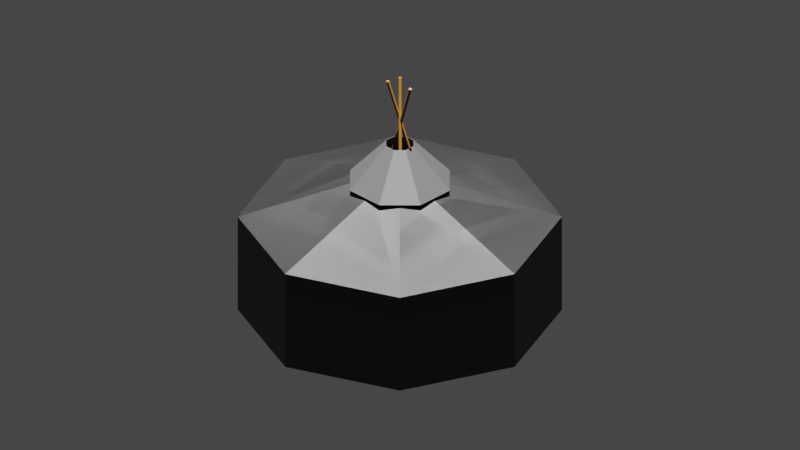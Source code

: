 # Source: jurte_2.blend  (saved by Blender 3.5.10; exported with 4.5.12 LTS)
import bpy
from mathutils import Matrix  # noqa: F401  (used for matrix-valued properties, if any)

bpy.ops.wm.read_factory_settings(use_empty=True)
scene = bpy.context.scene
scene.name = 'Scene'

# ---- collections
col_collection = bpy.data.collections.new('Collection'); scene.collection.children.link(col_collection)
col_cameras = bpy.data.collections.new('Cameras'); scene.collection.children.link(col_cameras)
col_lights = bpy.data.collections.new('Lights'); scene.collection.children.link(col_lights)

# ---- materials (node trees are filled in below, after node groups)
mat_material_014 = bpy.data.materials.new('Material.014')
mat_material_014.use_transparent_shadow = False
mat_material_012 = bpy.data.materials.new('Material.012')
mat_material_012.use_transparent_shadow = False
mat_material_011 = bpy.data.materials.new('Material.011')
mat_material_011.use_transparent_shadow = False
mat_material_013 = bpy.data.materials.new('Material.013')
mat_material_013.use_transparent_shadow = False

# ---- material node trees
mat_material_014.use_nodes = True; mat_material_014.node_tree.nodes.clear()
_N = mat_material_014.node_tree.nodes; _L = mat_material_014.node_tree.links
n0 = _N.new('ShaderNodeBsdfPrincipled'); n0.name = 'Principled BSDF'; n0.location = (10, 300)
n0.distribution = 'GGX'
n0.subsurface_method = 'RANDOM_WALK_SKIN'
n0.inputs[3].default_value = 1.45
n0.inputs[27].default_value = (0.0, 0.0, 0.0, 1.0)
n0.inputs[28].default_value = 1.0
n1 = _N.new('ShaderNodeOutputMaterial'); n1.name = 'Material Output'; n1.location = (300, 300)
n2 = _N.new('ShaderNodeHueSaturation'); n2.name = 'Hue Saturation Value'; n2.location = (-299, 141)
n2.inputs[4].default_value = (0.1372, 0.05167, 0.003447, 1.0)
_L.new(n0.outputs[0], n1.inputs[0])
_L.new(n2.outputs[0], n0.inputs[0])
n1.is_active_output = True
mat_material_012.use_nodes = True; mat_material_012.node_tree.nodes.clear()
_N = mat_material_012.node_tree.nodes; _L = mat_material_012.node_tree.links
n0 = _N.new('ShaderNodeBsdfPrincipled'); n0.name = 'Principled BSDF'; n0.location = (10, 300)
n0.distribution = 'GGX'
n0.subsurface_method = 'RANDOM_WALK_SKIN'
n0.inputs[3].default_value = 1.45
n0.inputs[27].default_value = (0.0, 0.0, 0.0, 1.0)
n0.inputs[28].default_value = 1.0
n1 = _N.new('ShaderNodeOutputMaterial'); n1.name = 'Material Output'; n1.location = (300, 300)
n2 = _N.new('ShaderNodeHueSaturation'); n2.name = 'Hue Saturation Value'; n2.location = (-205, 143)
n2.inputs[4].default_value = (0.02513, 0.02513, 0.02513, 1.0)
_L.new(n0.outputs[0], n1.inputs[0])
_L.new(n2.outputs[0], n0.inputs[0])
n1.is_active_output = True
mat_material_011.use_nodes = True; mat_material_011.node_tree.nodes.clear()
_N = mat_material_011.node_tree.nodes; _L = mat_material_011.node_tree.links
n0 = _N.new('ShaderNodeBsdfPrincipled'); n0.name = 'Principled BSDF'; n0.location = (10, 300)
n0.distribution = 'GGX'
n0.subsurface_method = 'RANDOM_WALK_SKIN'
n0.inputs[3].default_value = 1.45
n0.inputs[27].default_value = (0.0, 0.0, 0.0, 1.0)
n0.inputs[28].default_value = 1.0
n1 = _N.new('ShaderNodeOutputMaterial'); n1.name = 'Material Output'; n1.location = (300, 300)
n2 = _N.new('ShaderNodeHueSaturation'); n2.name = 'Hue Saturation Value'; n2.location = (-258, 194)
n2.inputs[4].default_value = (0.006796, 0.006796, 0.006796, 1.0)
_L.new(n0.outputs[0], n1.inputs[0])
_L.new(n2.outputs[0], n0.inputs[0])
n1.is_active_output = True
mat_material_013.use_nodes = True; mat_material_013.node_tree.nodes.clear()
_N = mat_material_013.node_tree.nodes; _L = mat_material_013.node_tree.links
n0 = _N.new('ShaderNodeBsdfPrincipled'); n0.name = 'Principled BSDF'; n0.location = (10, 300)
n0.distribution = 'GGX'
n0.subsurface_method = 'RANDOM_WALK_SKIN'
n0.inputs[3].default_value = 1.45
n0.inputs[27].default_value = (0.0, 0.0, 0.0, 1.0)
n0.inputs[28].default_value = 1.0
n1 = _N.new('ShaderNodeOutputMaterial'); n1.name = 'Material Output'; n1.location = (300, 300)
n2 = _N.new('ShaderNodeHueSaturation'); n2.name = 'Hue Saturation Value'; n2.location = (-263, 155)
n2.inputs[4].default_value = (0.01844, 0.01844, 0.01844, 1.0)
_L.new(n0.outputs[0], n1.inputs[0])
_L.new(n2.outputs[0], n0.inputs[0])
n1.is_active_output = True

# ---- world
world_world = bpy.data.worlds.new('World'); scene.world = world_world
world_world.use_nodes = True; world_world.node_tree.nodes.clear()
_N = world_world.node_tree.nodes; _L = world_world.node_tree.links
n0 = _N.new('ShaderNodeOutputWorld'); n0.name = 'World Output'; n0.location = (300, 300)
n1 = _N.new('ShaderNodeBackground'); n1.name = 'Background'; n1.location = (10, 300)
n1.inputs[0].default_value = (0.05088, 0.05088, 0.05088, 1.0)
_L.new(n1.outputs[0], n0.inputs[0])
n0.is_active_output = True
world_world.color = (0.05088, 0.05088, 0.05088)
world_world.use_sun_shadow = False
world_world.sun_shadow_jitter_overblur = 0.0

# ---- cameras
cam_camera_east_001 = bpy.data.cameras.new('Camera east.001')
cam_camera_east_001.type = 'ORTHO'
cam_camera_east_001.ortho_scale = 15.0
cam_camera_north_001 = bpy.data.cameras.new('Camera north.001')
cam_camera_north_001.type = 'ORTHO'
cam_camera_north_001.ortho_scale = 15.0
cam_camera_west_001 = bpy.data.cameras.new('Camera west.001')
cam_camera_west_001.type = 'ORTHO'
cam_camera_west_001.ortho_scale = 15.0
cam_camera_south_001 = bpy.data.cameras.new('Camera south.001')
cam_camera_south_001.type = 'ORTHO'
cam_camera_south_001.ortho_scale = 15.0

# ---- lights
light_sun_east_001 = bpy.data.lights.new('Sun east.001', 'SUN')
light_sun_east_001.transmission_factor = 0.0
light_sun_north_001 = bpy.data.lights.new('Sun north.001', 'SUN')
light_sun_north_001.transmission_factor = 0.0
light_sun_west_001 = bpy.data.lights.new('Sun west.001', 'SUN')
light_sun_west_001.transmission_factor = 0.0
light_sun_south_001 = bpy.data.lights.new('Sun south.001', 'SUN')
light_sun_south_001.transmission_factor = 0.0

# ---- meshes
me_cylinder_010 = bpy.data.meshes.new('Cylinder.010')
me_cylinder_010.from_pydata([(0.0, 1.0, -0.5), (0.0, 1.0, 0.5), (0.04907, 0.9988, -0.5), (0.04907, 0.9988, 0.5), (0.09802, 0.9952, -0.5), (0.09802, 0.9952, 0.5), (0.1467, 0.9892, -0.5), (0.1467, 0.9892, 0.5), (0.1951, 0.9808, -0.5), (0.1951, 0.9808, 0.5), (0.243, 0.97, -0.5), (0.243, 0.97, 0.5), (0.2903, 0.9569, -0.5), (0.2903, 0.9569, 0.5), (0.3369, 0.9415, -0.5), (0.3369, 0.9415, 0.5), (0.3827, 0.9239, -0.5), (0.3827, 0.9239, 0.5), (0.4276, 0.904, -0.5), (0.4276, 0.904, 0.5), (0.4714, 0.8819, -0.5), (0.4714, 0.8819, 0.5), (0.5141, 0.8577, -0.5), (0.5141, 0.8577, 0.5), (0.5556, 0.8315, -0.5), (0.5556, 0.8315, 0.5), (0.5957, 0.8032, -0.5), (0.5957, 0.8032, 0.5), (0.6344, 0.773, -0.5), (0.6344, 0.773, 0.5), (0.6716, 0.741, -0.5), (0.6716, 0.741, 0.5), (0.7071, 0.7071, -0.5), (0.7071, 0.7071, 0.5), (0.741, 0.6716, -0.5), (0.741, 0.6716, 0.5), (0.773, 0.6344, -0.5), (0.773, 0.6344, 0.5), (0.8032, 0.5957, -0.5), (0.8032, 0.5957, 0.5), (0.8315, 0.5556, -0.5), (0.8315, 0.5556, 0.5), (0.8577, 0.5141, -0.5), (0.8577, 0.5141, 0.5), (0.8819, 0.4714, -0.5), (0.8819, 0.4714, 0.5), (0.904, 0.4276, -0.5), (0.904, 0.4276, 0.5), (0.9239, 0.3827, -0.5), (0.9239, 0.3827, 0.5), (0.9415, 0.3369, -0.5), (0.9415, 0.3369, 0.5), (0.9569, 0.2903, -0.5), (0.9569, 0.2903, 0.5), (0.97, 0.243, -0.5), (0.97, 0.243, 0.5), (0.9808, 0.1951, -0.5), (0.9808, 0.1951, 0.5), (0.9892, 0.1467, -0.5), (0.9892, 0.1467, 0.5), (0.9952, 0.09802, -0.5), (0.9952, 0.09802, 0.5), (0.9988, 0.04907, -0.5), (0.9988, 0.04907, 0.5), (1.0, 0.0, -0.5), (1.0, 0.0, 0.5), (0.9988, -0.04907, -0.5), (0.9988, -0.04907, 0.5), (0.9952, -0.09802, -0.5), (0.9952, -0.09802, 0.5), (0.9892, -0.1467, -0.5), (0.9892, -0.1467, 0.5), (0.9808, -0.1951, -0.5), (0.9808, -0.1951, 0.5), (0.97, -0.243, -0.5), (0.97, -0.243, 0.5), (0.9569, -0.2903, -0.5), (0.9569, -0.2903, 0.5), (0.9415, -0.3369, -0.5), (0.9415, -0.3369, 0.5), (0.9239, -0.3827, -0.5), (0.9239, -0.3827, 0.5), (0.904, -0.4276, -0.5), (0.904, -0.4276, 0.5), (0.8819, -0.4714, -0.5), (0.8819, -0.4714, 0.5), (0.8577, -0.5141, -0.5), (0.8577, -0.5141, 0.5), (0.8315, -0.5556, -0.5), (0.8315, -0.5556, 0.5), (0.8032, -0.5957, -0.5), (0.8032, -0.5957, 0.5), (0.773, -0.6344, -0.5), (0.773, -0.6344, 0.5), (0.741, -0.6716, -0.5), (0.741, -0.6716, 0.5), (0.7071, -0.7071, -0.5), (0.7071, -0.7071, 0.5), (0.6716, -0.741, -0.5), (0.6716, -0.741, 0.5), (0.6344, -0.773, -0.5), (0.6344, -0.773, 0.5), (0.5957, -0.8032, -0.5), (0.5957, -0.8032, 0.5), (0.5556, -0.8315, -0.5), (0.5556, -0.8315, 0.5), (0.5141, -0.8577, -0.5), (0.5141, -0.8577, 0.5), (0.4714, -0.8819, -0.5), (0.4714, -0.8819, 0.5), (0.4276, -0.904, -0.5), (0.4276, -0.904, 0.5), (0.3827, -0.9239, -0.5), (0.3827, -0.9239, 0.5), (0.3369, -0.9415, -0.5), (0.3369, -0.9415, 0.5), (0.2903, -0.9569, -0.5), (0.2903, -0.9569, 0.5), (0.243, -0.97, -0.5), (0.243, -0.97, 0.5), (0.1951, -0.9808, -0.5), (0.1951, -0.9808, 0.5), (0.1467, -0.9892, -0.5), (0.1467, -0.9892, 0.5), (0.09802, -0.9952, -0.5), (0.09802, -0.9952, 0.5), (0.04907, -0.9988, -0.5), (0.04907, -0.9988, 0.5), (0.0, -1.0, -0.5), (0.0, -1.0, 0.5), (-0.04907, -0.9988, -0.5), (-0.04907, -0.9988, 0.5), (-0.09802, -0.9952, -0.5), (-0.09802, -0.9952, 0.5), (-0.1467, -0.9892, -0.5), (-0.1467, -0.9892, 0.5), (-0.1951, -0.9808, -0.5), (-0.1951, -0.9808, 0.5), (-0.243, -0.97, -0.5), (-0.243, -0.97, 0.5), (-0.2903, -0.9569, -0.5), (-0.2903, -0.9569, 0.5), (-0.3369, -0.9415, -0.5), (-0.3369, -0.9415, 0.5), (-0.3827, -0.9239, -0.5), (-0.3827, -0.9239, 0.5), (-0.4276, -0.904, -0.5), (-0.4276, -0.904, 0.5), (-0.4714, -0.8819, -0.5), (-0.4714, -0.8819, 0.5), (-0.5141, -0.8577, -0.5), (-0.5141, -0.8577, 0.5), (-0.5556, -0.8315, -0.5), (-0.5556, -0.8315, 0.5), (-0.5957, -0.8032, -0.5), (-0.5957, -0.8032, 0.5), (-0.6344, -0.773, -0.5), (-0.6344, -0.773, 0.5), (-0.6716, -0.741, -0.5), (-0.6716, -0.741, 0.5), (-0.7071, -0.7071, -0.5), (-0.7071, -0.7071, 0.5), (-0.741, -0.6716, -0.5), (-0.741, -0.6716, 0.5), (-0.773, -0.6344, -0.5), (-0.773, -0.6344, 0.5), (-0.8032, -0.5957, -0.5), (-0.8032, -0.5957, 0.5), (-0.8315, -0.5556, -0.5), (-0.8315, -0.5556, 0.5), (-0.8577, -0.5141, -0.5), (-0.8577, -0.5141, 0.5), (-0.8819, -0.4714, -0.5), (-0.8819, -0.4714, 0.5), (-0.904, -0.4276, -0.5), (-0.904, -0.4276, 0.5), (-0.9239, -0.3827, -0.5), (-0.9239, -0.3827, 0.5), (-0.9415, -0.3369, -0.5), (-0.9415, -0.3369, 0.5), (-0.9569, -0.2903, -0.5), (-0.9569, -0.2903, 0.5), (-0.97, -0.243, -0.5), (-0.97, -0.243, 0.5), (-0.9808, -0.1951, -0.5), (-0.9808, -0.1951, 0.5), (-0.9892, -0.1467, -0.5), (-0.9892, -0.1467, 0.5), (-0.9952, -0.09802, -0.5), (-0.9952, -0.09802, 0.5), (-0.9988, -0.04907, -0.5), (-0.9988, -0.04907, 0.5), (-1.0, 0.0, -0.5), (-1.0, 0.0, 0.5), (-0.9988, 0.04907, -0.5), (-0.9988, 0.04907, 0.5), (-0.9952, 0.09802, -0.5), (-0.9952, 0.09802, 0.5), (-0.9892, 0.1467, -0.5), (-0.9892, 0.1467, 0.5), (-0.9808, 0.1951, -0.5), (-0.9808, 0.1951, 0.5), (-0.97, 0.243, -0.5), (-0.97, 0.243, 0.5), (-0.9569, 0.2903, -0.5), (-0.9569, 0.2903, 0.5), (-0.9415, 0.3369, -0.5), (-0.9415, 0.3369, 0.5), (-0.9239, 0.3827, -0.5), (-0.9239, 0.3827, 0.5), (-0.904, 0.4276, -0.5), (-0.904, 0.4276, 0.5), (-0.8819, 0.4714, -0.5), (-0.8819, 0.4714, 0.5), (-0.8577, 0.5141, -0.5), (-0.8577, 0.5141, 0.5), (-0.8315, 0.5556, -0.5), (-0.8315, 0.5556, 0.5), (-0.8032, 0.5957, -0.5), (-0.8032, 0.5957, 0.5), (-0.773, 0.6344, -0.5), (-0.773, 0.6344, 0.5), (-0.741, 0.6716, -0.5), (-0.741, 0.6716, 0.5), (-0.7071, 0.7071, -0.5), (-0.7071, 0.7071, 0.5), (-0.6716, 0.741, -0.5), (-0.6716, 0.741, 0.5), (-0.6344, 0.773, -0.5), (-0.6344, 0.773, 0.5), (-0.5957, 0.8032, -0.5), (-0.5957, 0.8032, 0.5), (-0.5556, 0.8315, -0.5), (-0.5556, 0.8315, 0.5), (-0.5141, 0.8577, -0.5), (-0.5141, 0.8577, 0.5), (-0.4714, 0.8819, -0.5), (-0.4714, 0.8819, 0.5), (-0.4276, 0.904, -0.5), (-0.4276, 0.904, 0.5), (-0.3827, 0.9239, -0.5), (-0.3827, 0.9239, 0.5), (-0.3369, 0.9415, -0.5), (-0.3369, 0.9415, 0.5), (-0.2903, 0.9569, -0.5), (-0.2903, 0.9569, 0.5), (-0.243, 0.97, -0.5), (-0.243, 0.97, 0.5), (-0.1951, 0.9808, -0.5), (-0.1951, 0.9808, 0.5), (-0.1467, 0.9892, -0.5), (-0.1467, 0.9892, 0.5), (-0.09802, 0.9952, -0.5), (-0.09802, 0.9952, 0.5), (-0.04907, 0.9988, -0.5), (-0.04907, 0.9988, 0.5)], [], [(0, 1, 3, 2), (2, 3, 5, 4), (4, 5, 7, 6), (6, 7, 9, 8), (8, 9, 11, 10), (10, 11, 13, 12), (12, 13, 15, 14), (14, 15, 17, 16), (16, 17, 19, 18), (18, 19, 21, 20), (20, 21, 23, 22), (22, 23, 25, 24), (24, 25, 27, 26), (26, 27, 29, 28), (28, 29, 31, 30), (30, 31, 33, 32), (32, 33, 35, 34), (34, 35, 37, 36), (36, 37, 39, 38), (38, 39, 41, 40), (40, 41, 43, 42), (42, 43, 45, 44), (44, 45, 47, 46), (46, 47, 49, 48), (48, 49, 51, 50), (50, 51, 53, 52), (52, 53, 55, 54), (54, 55, 57, 56), (56, 57, 59, 58), (58, 59, 61, 60), (60, 61, 63, 62), (62, 63, 65, 64), (64, 65, 67, 66), (66, 67, 69, 68), (68, 69, 71, 70), (70, 71, 73, 72), (72, 73, 75, 74), (74, 75, 77, 76), (76, 77, 79, 78), (78, 79, 81, 80), (80, 81, 83, 82), (82, 83, 85, 84), (84, 85, 87, 86), (86, 87, 89, 88), (88, 89, 91, 90), (90, 91, 93, 92), (92, 93, 95, 94), (94, 95, 97, 96), (96, 97, 99, 98), (98, 99, 101, 100), (100, 101, 103, 102), (102, 103, 105, 104), (104, 105, 107, 106), (106, 107, 109, 108), (108, 109, 111, 110), (110, 111, 113, 112), (112, 113, 115, 114), (114, 115, 117, 116), (116, 117, 119, 118), (118, 119, 121, 120), (120, 121, 123, 122), (122, 123, 125, 124), (124, 125, 127, 126), (126, 127, 129, 128), (128, 129, 131, 130), (130, 131, 133, 132), (132, 133, 135, 134), (134, 135, 137, 136), (136, 137, 139, 138), (138, 139, 141, 140), (140, 141, 143, 142), (142, 143, 145, 144), (144, 145, 147, 146), (146, 147, 149, 148), (148, 149, 151, 150), (150, 151, 153, 152), (152, 153, 155, 154), (154, 155, 157, 156), (156, 157, 159, 158), (158, 159, 161, 160), (160, 161, 163, 162), (162, 163, 165, 164), (164, 165, 167, 166), (166, 167, 169, 168), (168, 169, 171, 170), (170, 171, 173, 172), (172, 173, 175, 174), (174, 175, 177, 176), (176, 177, 179, 178), (178, 179, 181, 180), (180, 181, 183, 182), (182, 183, 185, 184), (184, 185, 187, 186), (186, 187, 189, 188), (188, 189, 191, 190), (190, 191, 193, 192), (192, 193, 195, 194), (194, 195, 197, 196), (196, 197, 199, 198), (198, 199, 201, 200), (200, 201, 203, 202), (202, 203, 205, 204), (204, 205, 207, 206), (206, 207, 209, 208), (208, 209, 211, 210), (210, 211, 213, 212), (212, 213, 215, 214), (214, 215, 217, 216), (216, 217, 219, 218), (218, 219, 221, 220), (220, 221, 223, 222), (222, 223, 225, 224), (224, 225, 227, 226), (226, 227, 229, 228), (228, 229, 231, 230), (230, 231, 233, 232), (232, 233, 235, 234), (234, 235, 237, 236), (236, 237, 239, 238), (238, 239, 241, 240), (240, 241, 243, 242), (242, 243, 245, 244), (244, 245, 247, 246), (246, 247, 249, 248), (248, 249, 251, 250), (250, 251, 253, 252), (3, 1, 255, 253, 251, 249, 247, 245, 243, 241, 239, 237, 235, 233, 231, 229, 227, 225, 223, 221, 219, 217, 215, 213, 211, 209, 207, 205, 203, 201, 199, 197, 195, 193, 191, 189, 187, 185, 183, 181, 179, 177, 175, 173, 171, 169, 167, 165, 163, 161, 159, 157, 155, 153, 151, 149, 147, 145, 143, 141, 139, 137, 135, 133, 131, 129, 127, 125, 123, 121, 119, 117, 115, 113, 111, 109, 107, 105, 103, 101, 99, 97, 95, 93, 91, 89, 87, 85, 83, 81, 79, 77, 75, 73, 71, 69, 67, 65, 63, 61, 59, 57, 55, 53, 51, 49, 47, 45, 43, 41, 39, 37, 35, 33, 31, 29, 27, 25, 23, 21, 19, 17, 15, 13, 11, 9, 7, 5), (252, 253, 255, 254), (254, 255, 1, 0), (0, 2, 4, 6, 8, 10, 12, 14, 16, 18, 20, 22, 24, 26, 28, 30, 32, 34, 36, 38, 40, 42, 44, 46, 48, 50, 52, 54, 56, 58, 60, 62, 64, 66, 68, 70, 72, 74, 76, 78, 80, 82, 84, 86, 88, 90, 92, 94, 96, 98, 100, 102, 104, 106, 108, 110, 112, 114, 116, 118, 120, 122, 124, 126, 128, 130, 132, 134, 136, 138, 140, 142, 144, 146, 148, 150, 152, 154, 156, 158, 160, 162, 164, 166, 168, 170, 172, 174, 176, 178, 180, 182, 184, 186, 188, 190, 192, 194, 196, 198, 200, 202, 204, 206, 208, 210, 212, 214, 216, 218, 220, 222, 224, 226, 228, 230, 232, 234, 236, 238, 240, 242, 244, 246, 248, 250, 252, 254)])
_uv = me_cylinder_010.uv_layers.new(name='UVMap')
_uv.uv.foreach_set('vector', [1.0, 0.5, 1.0, 1.0, 0.9922, 1.0, 0.9922, 0.5, 0.9922, 0.5, 0.9922, 1.0, 0.9844, 1.0, 0.9844, 0.5, 0.9844, 0.5, 0.9844, 1.0, 0.9766, 1.0, 0.9766, 0.5, 0.9766, 0.5, 0.9766, 1.0, 0.9688, 1.0, 0.9688, 0.5, 0.9688, 0.5, 0.9688, 1.0, 0.9609, 1.0, 0.9609, 0.5, 0.9609, 0.5, 0.9609, 1.0, 0.9531, 1.0, 0.9531, 0.5, 0.9531, 0.5, 0.9531, 1.0, 0.9453, 1.0, 0.9453, 0.5, 0.9453, 0.5, 0.9453, 1.0, 0.9375, 1.0, 0.9375, 0.5, 0.9375, 0.5, 0.9375, 1.0, 0.9297, 1.0, 0.9297, 0.5, 0.9297, 0.5, 0.9297, 1.0, 0.9219, 1.0, 0.9219, 0.5, 0.9219, 0.5, 0.9219, 1.0, 0.9141, 1.0, 0.9141, 0.5, 0.9141, 0.5, 0.9141, 1.0, 0.9062, 1.0, 0.9062, 0.5, 0.9062, 0.5, 0.9062, 1.0, 0.8984, 1.0, 0.8984, 0.5, 0.8984, 0.5, 0.8984, 1.0, 0.8906, 1.0, 0.8906, 0.5, 0.8906, 0.5, 0.8906, 1.0, 0.8828, 1.0, 0.8828, 0.5, 0.8828, 0.5, 0.8828, 1.0, 0.875, 1.0, 0.875, 0.5, 0.875, 0.5, 0.875, 1.0, 0.8672, 1.0, 0.8672, 0.5, 0.8672, 0.5, 0.8672, 1.0, 0.8594, 1.0, 0.8594, 0.5, 0.8594, 0.5, 0.8594, 1.0, 0.8516, 1.0, 0.8516, 0.5, 0.8516, 0.5, 0.8516, 1.0, 0.8438, 1.0, 0.8438, 0.5, 0.8438, 0.5, 0.8438, 1.0, 0.8359, 1.0, 0.8359, 0.5, 0.8359, 0.5, 0.8359, 1.0, 0.8281, 1.0, 0.8281, 0.5, 0.8281, 0.5, 0.8281, 1.0, 0.8203, 1.0, 0.8203, 0.5, 0.8203, 0.5, 0.8203, 1.0, 0.8125, 1.0, 0.8125, 0.5, 0.8125, 0.5, 0.8125, 1.0, 0.8047, 1.0, 0.8047, 0.5, 0.8047, 0.5, 0.8047, 1.0, 0.7969, 1.0, 0.7969, 0.5, 0.7969, 0.5, 0.7969, 1.0, 0.7891, 1.0, 0.7891, 0.5, 0.7891, 0.5, 0.7891, 1.0, 0.7812, 1.0, 0.7812, 0.5, 0.7812, 0.5, 0.7812, 1.0, 0.7734, 1.0, 0.7734, 0.5, 0.7734, 0.5, 0.7734, 1.0, 0.7656, 1.0, 0.7656, 0.5, 0.7656, 0.5, 0.7656, 1.0, 0.7578, 1.0, 0.7578, 0.5, 0.7578, 0.5, 0.7578, 1.0, 0.75, 1.0, 0.75, 0.5, 0.75, 0.5, 0.75, 1.0, 0.7422, 1.0, 0.7422, 0.5, 0.7422, 0.5, 0.7422, 1.0, 0.7344, 1.0, 0.7344, 0.5, 0.7344, 0.5, 0.7344, 1.0, 0.7266, 1.0, 0.7266, 0.5, 0.7266, 0.5, 0.7266, 1.0, 0.7188, 1.0, 0.7188, 0.5, 0.7188, 0.5, 0.7188, 1.0, 0.7109, 1.0, 0.7109, 0.5, 0.7109, 0.5, 0.7109, 1.0, 0.7031, 1.0, 0.7031, 0.5, 0.7031, 0.5, 0.7031, 1.0, 0.6953, 1.0, 0.6953, 0.5, 0.6953, 0.5, 0.6953, 1.0, 0.6875, 1.0, 0.6875, 0.5, 0.6875, 0.5, 0.6875, 1.0, 0.6797, 1.0, 0.6797, 0.5, 0.6797, 0.5, 0.6797, 1.0, 0.6719, 1.0, 0.6719, 0.5, 0.6719, 0.5, 0.6719, 1.0, 0.6641, 1.0, 0.6641, 0.5, 0.6641, 0.5, 0.6641, 1.0, 0.6562, 1.0, 0.6562, 0.5, 0.6562, 0.5, 0.6562, 1.0, 0.6484, 1.0, 0.6484, 0.5, 0.6484, 0.5, 0.6484, 1.0, 0.6406, 1.0, 0.6406, 0.5, 0.6406, 0.5, 0.6406, 1.0, 0.6328, 1.0, 0.6328, 0.5, 0.6328, 0.5, 0.6328, 1.0, 0.625, 1.0, 0.625, 0.5, 0.625, 0.5, 0.625, 1.0, 0.6172, 1.0, 0.6172, 0.5, 0.6172, 0.5, 0.6172, 1.0, 0.6094, 1.0, 0.6094, 0.5, 0.6094, 0.5, 0.6094, 1.0, 0.6016, 1.0, 0.6016, 0.5, 0.6016, 0.5, 0.6016, 1.0, 0.5938, 1.0, 0.5938, 0.5, 0.5938, 0.5, 0.5938, 1.0, 0.5859, 1.0, 0.5859, 0.5, 0.5859, 0.5, 0.5859, 1.0, 0.5781, 1.0, 0.5781, 0.5, 0.5781, 0.5, 0.5781, 1.0, 0.5703, 1.0, 0.5703, 0.5, 0.5703, 0.5, 0.5703, 1.0, 0.5625, 1.0, 0.5625, 0.5, 0.5625, 0.5, 0.5625, 1.0, 0.5547, 1.0, 0.5547, 0.5, 0.5547, 0.5, 0.5547, 1.0, 0.5469, 1.0, 0.5469, 0.5, 0.5469, 0.5, 0.5469, 1.0, 0.5391, 1.0, 0.5391, 0.5, 0.5391, 0.5, 0.5391, 1.0, 0.5312, 1.0, 0.5312, 0.5, 0.5312, 0.5, 0.5312, 1.0, 0.5234, 1.0, 0.5234, 0.5, 0.5234, 0.5, 0.5234, 1.0, 0.5156, 1.0, 0.5156, 0.5, 0.5156, 0.5, 0.5156, 1.0, 0.5078, 1.0, 0.5078, 0.5, 0.5078, 0.5, 0.5078, 1.0, 0.5, 1.0, 0.5, 0.5, 0.5, 0.5, 0.5, 1.0, 0.4922, 1.0, 0.4922, 0.5, 0.4922, 0.5, 0.4922, 1.0, 0.4844, 1.0, 0.4844, 0.5, 0.4844, 0.5, 0.4844, 1.0, 0.4766, 1.0, 0.4766, 0.5, 0.4766, 0.5, 0.4766, 1.0, 0.4688, 1.0, 0.4688, 0.5, 0.4688, 0.5, 0.4688, 1.0, 0.4609, 1.0, 0.4609, 0.5, 0.4609, 0.5, 0.4609, 1.0, 0.4531, 1.0, 0.4531, 0.5, 0.4531, 0.5, 0.4531, 1.0, 0.4453, 1.0, 0.4453, 0.5, 0.4453, 0.5, 0.4453, 1.0, 0.4375, 1.0, 0.4375, 0.5, 0.4375, 0.5, 0.4375, 1.0, 0.4297, 1.0, 0.4297, 0.5, 0.4297, 0.5, 0.4297, 1.0, 0.4219, 1.0, 0.4219, 0.5, 0.4219, 0.5, 0.4219, 1.0, 0.4141, 1.0, 0.4141, 0.5, 0.4141, 0.5, 0.4141, 1.0, 0.4062, 1.0, 0.4062, 0.5, 0.4062, 0.5, 0.4062, 1.0, 0.3984, 1.0, 0.3984, 0.5, 0.3984, 0.5, 0.3984, 1.0, 0.3906, 1.0, 0.3906, 0.5, 0.3906, 0.5, 0.3906, 1.0, 0.3828, 1.0, 0.3828, 0.5, 0.3828, 0.5, 0.3828, 1.0, 0.375, 1.0, 0.375, 0.5, 0.375, 0.5, 0.375, 1.0, 0.3672, 1.0, 0.3672, 0.5, 0.3672, 0.5, 0.3672, 1.0, 0.3594, 1.0, 0.3594, 0.5, 0.3594, 0.5, 0.3594, 1.0, 0.3516, 1.0, 0.3516, 0.5, 0.3516, 0.5, 0.3516, 1.0, 0.3438, 1.0, 0.3438, 0.5, 0.3438, 0.5, 0.3438, 1.0, 0.3359, 1.0, 0.3359, 0.5, 0.3359, 0.5, 0.3359, 1.0, 0.3281, 1.0, 0.3281, 0.5, 0.3281, 0.5, 0.3281, 1.0, 0.3203, 1.0, 0.3203, 0.5, 0.3203, 0.5, 0.3203, 1.0, 0.3125, 1.0, 0.3125, 0.5, 0.3125, 0.5, 0.3125, 1.0, 0.3047, 1.0, 0.3047, 0.5, 0.3047, 0.5, 0.3047, 1.0, 0.2969, 1.0, 0.2969, 0.5, 0.2969, 0.5, 0.2969, 1.0, 0.2891, 1.0, 0.2891, 0.5, 0.2891, 0.5, 0.2891, 1.0, 0.2812, 1.0, 0.2812, 0.5, 0.2812, 0.5, 0.2812, 1.0, 0.2734, 1.0, 0.2734, 0.5, 0.2734, 0.5, 0.2734, 1.0, 0.2656, 1.0, 0.2656, 0.5, 0.2656, 0.5, 0.2656, 1.0, 0.2578, 1.0, 0.2578, 0.5, 0.2578, 0.5, 0.2578, 1.0, 0.25, 1.0, 0.25, 0.5, 0.25, 0.5, 0.25, 1.0, 0.2422, 1.0, 0.2422, 0.5, 0.2422, 0.5, 0.2422, 1.0, 0.2344, 1.0, 0.2344, 0.5, 0.2344, 0.5, 0.2344, 1.0, 0.2266, 1.0, 0.2266, 0.5, 0.2266, 0.5, 0.2266, 1.0, 0.2188, 1.0, 0.2188, 0.5, 0.2188, 0.5, 0.2188, 1.0, 0.2109, 1.0, 0.2109, 0.5, 0.2109, 0.5, 0.2109, 1.0, 0.2031, 1.0, 0.2031, 0.5, 0.2031, 0.5, 0.2031, 1.0, 0.1953, 1.0, 0.1953, 0.5, 0.1953, 0.5, 0.1953, 1.0, 0.1875, 1.0, 0.1875, 0.5, 0.1875, 0.5, 0.1875, 1.0, 0.1797, 1.0, 0.1797, 0.5, 0.1797, 0.5, 0.1797, 1.0, 0.1719, 1.0, 0.1719, 0.5, 0.1719, 0.5, 0.1719, 1.0, 0.1641, 1.0, 0.1641, 0.5, 0.1641, 0.5, 0.1641, 1.0, 0.1562, 1.0, 0.1562, 0.5, 0.1562, 0.5, 0.1562, 1.0, 0.1484, 1.0, 0.1484, 0.5, 0.1484, 0.5, 0.1484, 1.0, 0.1406, 1.0, 0.1406, 0.5, 0.1406, 0.5, 0.1406, 1.0, 0.1328, 1.0, 0.1328, 0.5, 0.1328, 0.5, 0.1328, 1.0, 0.125, 1.0, 0.125, 0.5, 0.125, 0.5, 0.125, 1.0, 0.1172, 1.0, 0.1172, 0.5, 0.1172, 0.5, 0.1172, 1.0, 0.1094, 1.0, 0.1094, 0.5, 0.1094, 0.5, 0.1094, 1.0, 0.1016, 1.0, 0.1016, 0.5, 0.1016, 0.5, 0.1016, 1.0, 0.09375, 1.0, 0.09375, 0.5, 0.09375, 0.5, 0.09375, 1.0, 0.08594, 1.0, 0.08594, 0.5, 0.08594, 0.5, 0.08594, 1.0, 0.07812, 1.0, 0.07812, 0.5, 0.07812, 0.5, 0.07812, 1.0, 0.07031, 1.0, 0.07031, 0.5, 0.07031, 0.5, 0.07031, 1.0, 0.0625, 1.0, 0.0625, 0.5, 0.0625, 0.5, 0.0625, 1.0, 0.05469, 1.0, 0.05469, 0.5, 0.05469, 0.5, 0.05469, 1.0, 0.04688, 1.0, 0.04688, 0.5, 0.04688, 0.5, 0.04688, 1.0, 0.03906, 1.0, 0.03906, 0.5, 0.03906, 0.5, 0.03906, 1.0, 0.03125, 1.0, 0.03125, 0.5, 0.03125, 0.5, 0.03125, 1.0, 0.02344, 1.0, 0.02344, 0.5, 0.02344, 0.5, 0.02344, 1.0, 0.01562, 1.0, 0.01562, 0.5, 0.2618, 0.4897, 0.25, 0.49, 0.2382, 0.4897, 0.2265, 0.4888, 0.2148, 0.4874, 0.2032, 0.4854, 0.1917, 0.4828, 0.1803, 0.4797, 0.1691, 0.476, 0.1582, 0.4717, 0.1474, 0.467, 0.1369, 0.4617, 0.1266, 0.4559, 0.1167, 0.4496, 0.107, 0.4428, 0.09775, 0.4355, 0.08883, 0.4278, 0.08029, 0.4197, 0.07217, 0.4112, 0.06448, 0.4023, 0.05723, 0.393, 0.05045, 0.3833, 0.04415, 0.3734, 0.03834, 0.3631, 0.03304, 0.3526, 0.02827, 0.3418, 0.02403, 0.3309, 0.02033, 0.3197, 0.01719, 0.3083, 0.01461, 0.2968, 0.0126, 0.2852, 0.01116, 0.2735, 0.01029, 0.2618, 0.01, 0.25, 0.01029, 0.2382, 0.01116, 0.2265, 0.0126, 0.2148, 0.01461, 0.2032, 0.01719, 0.1917, 0.02033, 0.1803, 0.02403, 0.1691, 0.02827, 0.1582, 0.03304, 0.1474, 0.03834, 0.1369, 0.04415, 0.1266, 0.05045, 0.1167, 0.05723, 0.107, 0.06448, 0.09775, 0.07217, 0.08883, 0.08029, 0.08029, 0.08883, 0.07217, 0.09775, 0.06448, 0.107, 0.05723, 0.1167, 0.05045, 0.1266, 0.04415, 0.1369, 0.03834, 0.1474, 0.03304, 0.1582, 0.02827, 0.1691, 0.02403, 0.1803, 0.02033, 0.1917, 0.01719, 0.2032, 0.01461, 0.2148, 0.0126, 0.2265, 0.01116, 0.2382, 0.01029, 0.25, 0.01, 0.2618, 0.01029, 0.2735, 0.01116, 0.2852, 0.0126, 0.2968, 0.01461, 0.3083, 0.01719, 0.3197, 0.02033, 0.3309, 0.02403, 0.3418, 0.02827, 0.3526, 0.03304, 0.3631, 0.03834, 0.3734, 0.04415, 0.3833, 0.05045, 0.393, 0.05723, 0.4023, 0.06448, 0.4112, 0.07217, 0.4197, 0.08029, 0.4278, 0.08883, 0.4355, 0.09775, 0.4428, 0.107, 0.4496, 0.1167, 0.4559, 0.1266, 0.4617, 0.1369, 0.467, 0.1474, 0.4717, 0.1582, 0.476, 0.1691, 0.4797, 0.1803, 0.4828, 0.1917, 0.4854, 0.2032, 0.4874, 0.2148, 0.4888, 0.2265, 0.4897, 0.2382, 0.49, 0.25, 0.4897, 0.2618, 0.4888, 0.2735, 0.4874, 0.2852, 0.4854, 0.2968, 0.4828, 0.3083, 0.4797, 0.3197, 0.476, 0.3309, 0.4717, 0.3418, 0.467, 0.3526, 0.4617, 0.3631, 0.4559, 0.3734, 0.4496, 0.3833, 0.4428, 0.393, 0.4355, 0.4023, 0.4278, 0.4112, 0.4197, 0.4197, 0.4112, 0.4278, 0.4023, 0.4355, 0.393, 0.4428, 0.3833, 0.4496, 0.3734, 0.4559, 0.3631, 0.4617, 0.3526, 0.467, 0.3418, 0.4717, 0.3309, 0.476, 0.3197, 0.4797, 0.3083, 0.4828, 0.2968, 0.4854, 0.2852, 0.4874, 0.2735, 0.4888, 0.01562, 0.5, 0.01562, 1.0, 0.007812, 1.0, 0.007812, 0.5, 0.007812, 0.5, 0.007812, 1.0, 0.0, 1.0, 0.0, 0.5, 0.75, 0.49, 0.7618, 0.4897, 0.7735, 0.4888, 0.7852, 0.4874, 0.7968, 0.4854, 0.8083, 0.4828, 0.8197, 0.4797, 0.8309, 0.476, 0.8418, 0.4717, 0.8526, 0.467, 0.8631, 0.4617, 0.8734, 0.4559, 0.8833, 0.4496, 0.893, 0.4428, 0.9023, 0.4355, 0.9112, 0.4278, 0.9197, 0.4197, 0.9278, 0.4112, 0.9355, 0.4023, 0.9428, 0.393, 0.9496, 0.3833, 0.9559, 0.3734, 0.9617, 0.3631, 0.967, 0.3526, 0.9717, 0.3418, 0.976, 0.3309, 0.9797, 0.3197, 0.9828, 0.3083, 0.9854, 0.2968, 0.9874, 0.2852, 0.9888, 0.2735, 0.9897, 0.2618, 0.99, 0.25, 0.9897, 0.2382, 0.9888, 0.2265, 0.9874, 0.2148, 0.9854, 0.2032, 0.9828, 0.1917, 0.9797, 0.1803, 0.976, 0.1691, 0.9717, 0.1582, 0.967, 0.1474, 0.9617, 0.1369, 0.9559, 0.1266, 0.9496, 0.1167, 0.9428, 0.107, 0.9355, 0.09775, 0.9278, 0.08883, 0.9197, 0.08029, 0.9112, 0.07217, 0.9023, 0.06448, 0.893, 0.05723, 0.8833, 0.05045, 0.8734, 0.04415, 0.8631, 0.03834, 0.8526, 0.03304, 0.8418, 0.02827, 0.8309, 0.02403, 0.8197, 0.02033, 0.8083, 0.01719, 0.7968, 0.01461, 0.7852, 0.0126, 0.7735, 0.01116, 0.7618, 0.01029, 0.75, 0.01, 0.7382, 0.01029, 0.7265, 0.01116, 0.7148, 0.0126, 0.7032, 0.01461, 0.6917, 0.01719, 0.6803, 0.02033, 0.6691, 0.02403, 0.6582, 0.02827, 0.6474, 0.03304, 0.6369, 0.03834, 0.6266, 0.04415, 0.6167, 0.05045, 0.607, 0.05723, 0.5977, 0.06448, 0.5888, 0.07217, 0.5803, 0.08029, 0.5722, 0.08883, 0.5645, 0.09775, 0.5572, 0.107, 0.5504, 0.1167, 0.5441, 0.1266, 0.5383, 0.1369, 0.533, 0.1474, 0.5283, 0.1582, 0.524, 0.1691, 0.5203, 0.1803, 0.5172, 0.1917, 0.5146, 0.2032, 0.5126, 0.2148, 0.5112, 0.2265, 0.5103, 0.2382, 0.51, 0.25, 0.5103, 0.2618, 0.5112, 0.2735, 0.5126, 0.2852, 0.5146, 0.2968, 0.5172, 0.3083, 0.5203, 0.3197, 0.524, 0.3309, 0.5283, 0.3418, 0.533, 0.3526, 0.5383, 0.3631, 0.5441, 0.3734, 0.5504, 0.3833, 0.5572, 0.393, 0.5645, 0.4023, 0.5722, 0.4112, 0.5803, 0.4197, 0.5888, 0.4278, 0.5977, 0.4355, 0.607, 0.4428, 0.6167, 0.4496, 0.6266, 0.4559, 0.6369, 0.4617, 0.6474, 0.467, 0.6582, 0.4717, 0.6691, 0.476, 0.6803, 0.4797, 0.6917, 0.4828, 0.7032, 0.4854, 0.7148, 0.4874, 0.7265, 0.4888, 0.7382, 0.4897])
me_cylinder_010.materials.append(mat_material_014)
me_cylinder_010.update()
me_cylinder_012 = bpy.data.meshes.new('Cylinder.012')
me_cylinder_012.from_pydata([(0.0, 0.9783, -0.5), (-3.91e-09, 0.2778, 1.039), (0.6917, 0.6917, -0.5), (0.1964, 0.1964, 1.039), (0.9783, 0.0, -0.5), (0.2778, -3.206e-09, 1.039), (0.6917, -0.6917, -0.5), (0.1964, -0.1964, 1.039), (0.0, -0.9783, -0.5), (-3.91e-09, -0.2778, 1.039), (-0.6917, -0.6917, -0.5), (-0.1964, -0.1964, 1.039), (-0.9783, 0.0, -0.5), (-0.2778, -3.206e-09, 1.039), (-0.6917, 0.6917, -0.5), (-0.1964, 0.1964, 1.039), (0.0, 1.0, -0.5), (0.7071, 0.7071, -0.5), (0.2008, 0.2008, 1.039), (-3.91e-09, 0.2839, 1.039), (1.0, 0.0, -0.5), (0.2839, -3.206e-09, 1.039), (0.7071, -0.7071, -0.5), (0.2008, -0.2008, 1.039), (0.0, -1.0, -0.5), (-3.91e-09, -0.2839, 1.039), (-0.7071, -0.7071, -0.5), (-0.2008, -0.2008, 1.039), (-1.0, 0.0, -0.5), (-0.2839, -3.206e-09, 1.039), (-0.7071, 0.7071, -0.5), (-0.2008, 0.2008, 1.039)], [], [(16, 19, 18, 17), (17, 18, 21, 20), (20, 21, 23, 22), (22, 23, 25, 24), (24, 25, 27, 26), (26, 27, 29, 28), (15, 13, 12, 14), (28, 29, 31, 30), (30, 31, 19, 16), (1, 15, 14, 0), (2, 0, 16, 17), (1, 3, 18, 19), (4, 2, 17, 20), (3, 5, 21, 18), (6, 4, 20, 22), (5, 7, 23, 21), (8, 6, 22, 24), (7, 9, 25, 23), (10, 8, 24, 26), (9, 11, 27, 25), (12, 10, 26, 28), (11, 13, 29, 27), (14, 12, 28, 30), (13, 15, 31, 29), (0, 14, 30, 16), (15, 1, 19, 31), (13, 11, 10, 12), (11, 9, 8, 10), (9, 7, 6, 8), (7, 5, 4, 6), (5, 3, 2, 4), (3, 1, 0, 2)])
_uv = me_cylinder_012.uv_layers.new(name='UVMap')
_uv.uv.foreach_set('vector', [1.0, 0.5, 1.0, 1.0, 0.875, 1.0, 0.875, 0.5, 0.875, 0.5, 0.875, 1.0, 0.75, 1.0, 0.75, 0.5, 0.75, 0.5, 0.75, 1.0, 0.625, 1.0, 0.625, 0.5, 0.625, 0.5, 0.625, 1.0, 0.5, 1.0, 0.5, 0.5, 0.5, 0.5, 0.5, 1.0, 0.375, 1.0, 0.375, 0.5, 0.375, 0.5, 0.375, 1.0, 0.25, 1.0, 0.25, 0.5, 0.08398, 0.416, 0.01521, 0.25, 0.5152, 0.25, 0.584, 0.416, 0.25, 0.5, 0.25, 1.0, 0.125, 1.0, 0.125, 0.5, 0.125, 0.5, 0.125, 1.0, 0.0, 1.0, 0.0, 0.5, 0.25, 0.4848, 0.08398, 0.416, 0.584, 0.416, 0.75, 0.4848, 0.916, 0.416, 0.75, 0.4848, 0.75, 0.49, 0.9197, 0.4197, 0.25, 0.4848, 0.416, 0.416, 0.4197, 0.4197, 0.25, 0.49, 0.9848, 0.25, 0.916, 0.416, 0.9197, 0.4197, 0.99, 0.25, 0.416, 0.416, 0.4848, 0.25, 0.49, 0.25, 0.4197, 0.4197, 0.916, 0.08398, 0.9848, 0.25, 0.99, 0.25, 0.9197, 0.08029, 0.4848, 0.25, 0.416, 0.08398, 0.4197, 0.08029, 0.49, 0.25, 0.75, 0.01521, 0.916, 0.08398, 0.9197, 0.08029, 0.75, 0.01, 0.416, 0.08398, 0.25, 0.01521, 0.25, 0.01, 0.4197, 0.08029, 0.584, 0.08398, 0.75, 0.01521, 0.75, 0.01, 0.5803, 0.08029, 0.25, 0.01521, 0.08398, 0.08398, 0.08029, 0.08029, 0.25, 0.01, 0.5152, 0.25, 0.584, 0.08398, 0.5803, 0.08029, 0.51, 0.25, 0.08398, 0.08398, 0.01521, 0.25, 0.01, 0.25, 0.08029, 0.08029, 0.584, 0.416, 0.5152, 0.25, 0.51, 0.25, 0.5803, 0.4197, 0.01521, 0.25, 0.08398, 0.416, 0.08029, 0.4197, 0.01, 0.25, 0.75, 0.4848, 0.584, 0.416, 0.5803, 0.4197, 0.75, 0.49, 0.08398, 0.416, 0.25, 0.4848, 0.25, 0.49, 0.08029, 0.4197, 0.01521, 0.25, 0.08398, 0.08398, 0.584, 0.08398, 0.5152, 0.25, 0.08398, 0.08398, 0.25, 0.01521, 0.75, 0.01521, 0.584, 0.08398, 0.25, 0.01521, 0.416, 0.08398, 0.916, 0.08398, 0.75, 0.01521, 0.416, 0.08398, 0.4848, 0.25, 0.9848, 0.25, 0.916, 0.08398, 0.4848, 0.25, 0.416, 0.416, 0.916, 0.416, 0.9848, 0.25, 0.416, 0.416, 0.25, 0.4848, 0.75, 0.4848, 0.916, 0.416])
me_cylinder_012.materials.append(mat_material_012)
me_cylinder_012.update()
me_cylinder_011 = bpy.data.meshes.new('Cylinder.011')
me_cylinder_011.from_pydata([(0.0, 0.9783, -0.5), (7.487e-09, 0.2348, 1.308), (0.6917, 0.6917, -0.5), (0.166, 0.166, 1.308), (0.9783, 0.0, -0.5), (0.2348, -1.346e-08, 1.308), (0.6917, -0.6917, -0.5), (0.166, -0.166, 1.308), (0.0, -0.9783, -0.5), (-1.271e-08, -0.2348, 1.308), (-0.6917, -0.6917, -0.5), (-0.166, -0.166, 1.308), (-0.9783, 0.0, -0.5), (-0.2348, 6.742e-09, 1.308), (-0.6917, 0.6917, -0.5), (-0.166, 0.166, 1.308), (0.0, 1.0, -0.5), (0.7071, 0.7071, -0.5), (0.1697, 0.1697, 1.308), (7.711e-09, 0.24, 1.308), (1.0, 0.0, -0.5), (0.24, -1.368e-08, 1.308), (0.7071, -0.7071, -0.5), (0.1697, -0.1697, 1.308), (0.0, -1.0, -0.5), (-1.294e-08, -0.24, 1.308), (-0.7071, -0.7071, -0.5), (-0.1697, -0.1697, 1.308), (-1.0, 0.0, -0.5), (-0.24, 6.966e-09, 1.308), (-0.7071, 0.7071, -0.5), (-0.1697, 0.1697, 1.308)], [], [(16, 19, 18, 17), (17, 18, 21, 20), (20, 21, 23, 22), (22, 23, 25, 24), (24, 25, 27, 26), (26, 27, 29, 28), (15, 13, 12, 14), (28, 29, 31, 30), (30, 31, 19, 16), (1, 15, 14, 0), (2, 0, 16, 17), (1, 3, 18, 19), (4, 2, 17, 20), (3, 5, 21, 18), (6, 4, 20, 22), (5, 7, 23, 21), (8, 6, 22, 24), (7, 9, 25, 23), (10, 8, 24, 26), (9, 11, 27, 25), (12, 10, 26, 28), (11, 13, 29, 27), (14, 12, 28, 30), (13, 15, 31, 29), (0, 14, 30, 16), (15, 1, 19, 31), (13, 11, 10, 12), (11, 9, 8, 10), (9, 7, 6, 8), (7, 5, 4, 6), (5, 3, 2, 4), (3, 1, 0, 2)])
_uv = me_cylinder_011.uv_layers.new(name='UVMap')
_uv.uv.foreach_set('vector', [1.0, 0.5, 1.0, 1.0, 0.875, 1.0, 0.875, 0.5, 0.875, 0.5, 0.875, 1.0, 0.75, 1.0, 0.75, 0.5, 0.75, 0.5, 0.75, 1.0, 0.625, 1.0, 0.625, 0.5, 0.625, 0.5, 0.625, 1.0, 0.5, 1.0, 0.5, 0.5, 0.5, 0.5, 0.5, 1.0, 0.375, 1.0, 0.375, 0.5, 0.375, 0.5, 0.375, 1.0, 0.25, 1.0, 0.25, 0.5, 0.08398, 0.416, 0.01521, 0.25, 0.5152, 0.25, 0.584, 0.416, 0.25, 0.5, 0.25, 1.0, 0.125, 1.0, 0.125, 0.5, 0.125, 0.5, 0.125, 1.0, 0.0, 1.0, 0.0, 0.5, 0.25, 0.4848, 0.08398, 0.416, 0.584, 0.416, 0.75, 0.4848, 0.916, 0.416, 0.75, 0.4848, 0.75, 0.49, 0.9197, 0.4197, 0.25, 0.4848, 0.416, 0.416, 0.4197, 0.4197, 0.25, 0.49, 0.9848, 0.25, 0.916, 0.416, 0.9197, 0.4197, 0.99, 0.25, 0.416, 0.416, 0.4848, 0.25, 0.49, 0.25, 0.4197, 0.4197, 0.916, 0.08398, 0.9848, 0.25, 0.99, 0.25, 0.9197, 0.08029, 0.4848, 0.25, 0.416, 0.08398, 0.4197, 0.08029, 0.49, 0.25, 0.75, 0.01521, 0.916, 0.08398, 0.9197, 0.08029, 0.75, 0.01, 0.416, 0.08398, 0.25, 0.01521, 0.25, 0.01, 0.4197, 0.08029, 0.584, 0.08398, 0.75, 0.01521, 0.75, 0.01, 0.5803, 0.08029, 0.25, 0.01521, 0.08398, 0.08398, 0.08029, 0.08029, 0.25, 0.01, 0.5152, 0.25, 0.584, 0.08398, 0.5803, 0.08029, 0.51, 0.25, 0.08398, 0.08398, 0.01521, 0.25, 0.01, 0.25, 0.08029, 0.08029, 0.584, 0.416, 0.5152, 0.25, 0.51, 0.25, 0.5803, 0.4197, 0.01521, 0.25, 0.08398, 0.416, 0.08029, 0.4197, 0.01, 0.25, 0.75, 0.4848, 0.584, 0.416, 0.5803, 0.4197, 0.75, 0.49, 0.08398, 0.416, 0.25, 0.4848, 0.25, 0.49, 0.08029, 0.4197, 0.01521, 0.25, 0.08398, 0.08398, 0.584, 0.08398, 0.5152, 0.25, 0.08398, 0.08398, 0.25, 0.01521, 0.75, 0.01521, 0.584, 0.08398, 0.25, 0.01521, 0.416, 0.08398, 0.916, 0.08398, 0.75, 0.01521, 0.416, 0.08398, 0.4848, 0.25, 0.9848, 0.25, 0.916, 0.08398, 0.4848, 0.25, 0.416, 0.416, 0.916, 0.416, 0.9848, 0.25, 0.416, 0.416, 0.25, 0.4848, 0.75, 0.4848, 0.916, 0.416])
me_cylinder_011.materials.append(mat_material_011)
me_cylinder_011.update()
me_cylinder_007 = bpy.data.meshes.new('Cylinder.007')
me_cylinder_007.from_pydata([(0.0, 0.9783, -0.5), (7.487e-09, 0.2348, 1.308), (0.6917, 0.6917, -0.5), (0.166, 0.166, 1.308), (0.9783, 0.0, -0.5), (0.2348, -1.346e-08, 1.308), (0.6917, -0.6917, -0.5), (0.166, -0.166, 1.308), (0.0, -0.9783, -0.5), (-1.271e-08, -0.2348, 1.308), (-0.6917, -0.6917, -0.5), (-0.166, -0.166, 1.308), (-0.9783, 0.0, -0.5), (-0.2348, 6.742e-09, 1.308), (-0.6917, 0.6917, -0.5), (-0.166, 0.166, 1.308), (0.0, 1.0, -0.5), (0.7071, 0.7071, -0.5), (0.1697, 0.1697, 1.308), (7.711e-09, 0.24, 1.308), (1.0, 0.0, -0.5), (0.24, -1.368e-08, 1.308), (0.7071, -0.7071, -0.5), (0.1697, -0.1697, 1.308), (0.0, -1.0, -0.5), (-1.294e-08, -0.24, 1.308), (-0.7071, -0.7071, -0.5), (-0.1697, -0.1697, 1.308), (-1.0, 0.0, -0.5), (-0.24, 6.966e-09, 1.308), (-0.7071, 0.7071, -0.5), (-0.1697, 0.1697, 1.308)], [], [(16, 19, 18, 17), (17, 18, 21, 20), (20, 21, 23, 22), (22, 23, 25, 24), (24, 25, 27, 26), (26, 27, 29, 28), (15, 13, 12, 14), (28, 29, 31, 30), (30, 31, 19, 16), (1, 15, 14, 0), (2, 0, 16, 17), (1, 3, 18, 19), (4, 2, 17, 20), (3, 5, 21, 18), (6, 4, 20, 22), (5, 7, 23, 21), (8, 6, 22, 24), (7, 9, 25, 23), (10, 8, 24, 26), (9, 11, 27, 25), (12, 10, 26, 28), (11, 13, 29, 27), (14, 12, 28, 30), (13, 15, 31, 29), (0, 14, 30, 16), (15, 1, 19, 31), (13, 11, 10, 12), (11, 9, 8, 10), (9, 7, 6, 8), (7, 5, 4, 6), (5, 3, 2, 4), (3, 1, 0, 2)])
_uv = me_cylinder_007.uv_layers.new(name='UVMap')
_uv.uv.foreach_set('vector', [1.0, 0.5, 1.0, 1.0, 0.875, 1.0, 0.875, 0.5, 0.875, 0.5, 0.875, 1.0, 0.75, 1.0, 0.75, 0.5, 0.75, 0.5, 0.75, 1.0, 0.625, 1.0, 0.625, 0.5, 0.625, 0.5, 0.625, 1.0, 0.5, 1.0, 0.5, 0.5, 0.5, 0.5, 0.5, 1.0, 0.375, 1.0, 0.375, 0.5, 0.375, 0.5, 0.375, 1.0, 0.25, 1.0, 0.25, 0.5, 0.08398, 0.416, 0.01521, 0.25, 0.5152, 0.25, 0.584, 0.416, 0.25, 0.5, 0.25, 1.0, 0.125, 1.0, 0.125, 0.5, 0.125, 0.5, 0.125, 1.0, 0.0, 1.0, 0.0, 0.5, 0.25, 0.4848, 0.08398, 0.416, 0.584, 0.416, 0.75, 0.4848, 0.916, 0.416, 0.75, 0.4848, 0.75, 0.49, 0.9197, 0.4197, 0.25, 0.4848, 0.416, 0.416, 0.4197, 0.4197, 0.25, 0.49, 0.9848, 0.25, 0.916, 0.416, 0.9197, 0.4197, 0.99, 0.25, 0.416, 0.416, 0.4848, 0.25, 0.49, 0.25, 0.4197, 0.4197, 0.916, 0.08398, 0.9848, 0.25, 0.99, 0.25, 0.9197, 0.08029, 0.4848, 0.25, 0.416, 0.08398, 0.4197, 0.08029, 0.49, 0.25, 0.75, 0.01521, 0.916, 0.08398, 0.9197, 0.08029, 0.75, 0.01, 0.416, 0.08398, 0.25, 0.01521, 0.25, 0.01, 0.4197, 0.08029, 0.584, 0.08398, 0.75, 0.01521, 0.75, 0.01, 0.5803, 0.08029, 0.25, 0.01521, 0.08398, 0.08398, 0.08029, 0.08029, 0.25, 0.01, 0.5152, 0.25, 0.584, 0.08398, 0.5803, 0.08029, 0.51, 0.25, 0.08398, 0.08398, 0.01521, 0.25, 0.01, 0.25, 0.08029, 0.08029, 0.584, 0.416, 0.5152, 0.25, 0.51, 0.25, 0.5803, 0.4197, 0.01521, 0.25, 0.08398, 0.416, 0.08029, 0.4197, 0.01, 0.25, 0.75, 0.4848, 0.584, 0.416, 0.5803, 0.4197, 0.75, 0.49, 0.08398, 0.416, 0.25, 0.4848, 0.25, 0.49, 0.08029, 0.4197, 0.01521, 0.25, 0.08398, 0.08398, 0.584, 0.08398, 0.5152, 0.25, 0.08398, 0.08398, 0.25, 0.01521, 0.75, 0.01521, 0.584, 0.08398, 0.25, 0.01521, 0.416, 0.08398, 0.916, 0.08398, 0.75, 0.01521, 0.416, 0.08398, 0.4848, 0.25, 0.9848, 0.25, 0.916, 0.08398, 0.4848, 0.25, 0.416, 0.416, 0.916, 0.416, 0.9848, 0.25, 0.416, 0.416, 0.25, 0.4848, 0.75, 0.4848, 0.916, 0.416])
me_cylinder_007.materials.append(mat_material_011)
me_cylinder_007.update()
me_cylinder_006 = bpy.data.meshes.new('Cylinder.006')
me_cylinder_006.from_pydata([(0.0, 0.9783, -0.5), (0.0, 0.9783, 0.5), (0.6917, 0.6917, -0.5), (0.6917, 0.6917, 0.5), (0.9783, 0.0, -0.5), (0.9783, 0.0, 0.5), (0.6917, -0.6917, -0.5), (0.6917, -0.6917, 0.5), (0.0, -0.9783, -0.5), (0.0, -0.9783, 0.5), (-0.6917, -0.6917, -0.5), (-0.6917, -0.6917, 0.5), (-0.9783, 0.0, -0.5), (-0.9783, 0.0, 0.5), (-0.6917, 0.6917, -0.5), (-0.6917, 0.6917, 0.5), (0.0, 1.0, -0.5), (0.7071, 0.7071, -0.5), (0.7071, 0.7071, 0.5), (0.0, 1.0, 0.5), (1.0, 0.0, -0.5), (1.0, 0.0, 0.5), (0.7071, -0.7071, -0.5), (0.7071, -0.7071, 0.5), (0.0, -1.0, -0.5), (0.0, -1.0, 0.5), (-0.7071, -0.7071, -0.5), (-0.7071, -0.7071, 0.5), (-1.0, 0.0, -0.5), (-1.0, 0.0, 0.5), (-0.7071, 0.7071, -0.5), (-0.7071, 0.7071, 0.5)], [], [(16, 19, 18, 17), (17, 18, 21, 20), (20, 21, 23, 22), (22, 23, 25, 24), (24, 25, 27, 26), (26, 27, 29, 28), (15, 13, 12, 14), (28, 29, 31, 30), (30, 31, 19, 16), (1, 15, 14, 0), (2, 0, 16, 17), (1, 3, 18, 19), (4, 2, 17, 20), (3, 5, 21, 18), (6, 4, 20, 22), (5, 7, 23, 21), (8, 6, 22, 24), (7, 9, 25, 23), (10, 8, 24, 26), (9, 11, 27, 25), (12, 10, 26, 28), (11, 13, 29, 27), (14, 12, 28, 30), (13, 15, 31, 29), (0, 14, 30, 16), (15, 1, 19, 31), (13, 11, 10, 12), (11, 9, 8, 10), (9, 7, 6, 8), (7, 5, 4, 6), (5, 3, 2, 4), (3, 1, 0, 2)])
_uv = me_cylinder_006.uv_layers.new(name='UVMap')
_uv.uv.foreach_set('vector', [1.0, 0.5, 1.0, 1.0, 0.875, 1.0, 0.875, 0.5, 0.875, 0.5, 0.875, 1.0, 0.75, 1.0, 0.75, 0.5, 0.75, 0.5, 0.75, 1.0, 0.625, 1.0, 0.625, 0.5, 0.625, 0.5, 0.625, 1.0, 0.5, 1.0, 0.5, 0.5, 0.5, 0.5, 0.5, 1.0, 0.375, 1.0, 0.375, 0.5, 0.375, 0.5, 0.375, 1.0, 0.25, 1.0, 0.25, 0.5, 0.08398, 0.416, 0.01521, 0.25, 0.5152, 0.25, 0.584, 0.416, 0.25, 0.5, 0.25, 1.0, 0.125, 1.0, 0.125, 0.5, 0.125, 0.5, 0.125, 1.0, 0.0, 1.0, 0.0, 0.5, 0.25, 0.4848, 0.08398, 0.416, 0.584, 0.416, 0.75, 0.4848, 0.916, 0.416, 0.75, 0.4848, 0.75, 0.49, 0.9197, 0.4197, 0.25, 0.4848, 0.416, 0.416, 0.4197, 0.4197, 0.25, 0.49, 0.9848, 0.25, 0.916, 0.416, 0.9197, 0.4197, 0.99, 0.25, 0.416, 0.416, 0.4848, 0.25, 0.49, 0.25, 0.4197, 0.4197, 0.916, 0.08398, 0.9848, 0.25, 0.99, 0.25, 0.9197, 0.08029, 0.4848, 0.25, 0.416, 0.08398, 0.4197, 0.08029, 0.49, 0.25, 0.75, 0.01521, 0.916, 0.08398, 0.9197, 0.08029, 0.75, 0.01, 0.416, 0.08398, 0.25, 0.01521, 0.25, 0.01, 0.4197, 0.08029, 0.584, 0.08398, 0.75, 0.01521, 0.75, 0.01, 0.5803, 0.08029, 0.25, 0.01521, 0.08398, 0.08398, 0.08029, 0.08029, 0.25, 0.01, 0.5152, 0.25, 0.584, 0.08398, 0.5803, 0.08029, 0.51, 0.25, 0.08398, 0.08398, 0.01521, 0.25, 0.01, 0.25, 0.08029, 0.08029, 0.584, 0.416, 0.5152, 0.25, 0.51, 0.25, 0.5803, 0.4197, 0.01521, 0.25, 0.08398, 0.416, 0.08029, 0.4197, 0.01, 0.25, 0.75, 0.4848, 0.584, 0.416, 0.5803, 0.4197, 0.75, 0.49, 0.08398, 0.416, 0.25, 0.4848, 0.25, 0.49, 0.08029, 0.4197, 0.01521, 0.25, 0.08398, 0.08398, 0.584, 0.08398, 0.5152, 0.25, 0.08398, 0.08398, 0.25, 0.01521, 0.75, 0.01521, 0.584, 0.08398, 0.25, 0.01521, 0.416, 0.08398, 0.916, 0.08398, 0.75, 0.01521, 0.416, 0.08398, 0.4848, 0.25, 0.9848, 0.25, 0.916, 0.08398, 0.4848, 0.25, 0.416, 0.416, 0.916, 0.416, 0.9848, 0.25, 0.416, 0.416, 0.25, 0.4848, 0.75, 0.4848, 0.916, 0.416])
me_cylinder_006.materials.append(mat_material_013)
me_cylinder_006.update()
me_cylinder_002 = bpy.data.meshes.new('Cylinder.002')
me_cylinder_002.from_pydata([(0.0, 0.9783, -0.5), (0.0, 0.9783, 0.5), (0.6917, 0.6917, -0.5), (0.6917, 0.6917, 0.5), (0.9783, 0.0, -0.5), (0.9783, 0.0, 0.5), (0.6917, -0.6917, -0.5), (0.6917, -0.6917, 0.5), (0.0, -0.9783, -0.5), (0.0, -0.9783, 0.5), (-0.6917, -0.6917, -0.5), (-0.6917, -0.6917, 0.5), (-0.9783, 0.0, -0.5), (-0.9783, 0.0, 0.5), (-0.6917, 0.6917, -0.5), (-0.6917, 0.6917, 0.5), (0.0, 1.0, -0.5), (0.7071, 0.7071, -0.5), (0.7071, 0.7071, 0.5), (0.0, 1.0, 0.5), (1.0, 0.0, -0.5), (1.0, 0.0, 0.5), (0.7071, -0.7071, -0.5), (0.7071, -0.7071, 0.5), (0.0, -1.0, -0.5), (0.0, -1.0, 0.5), (-0.7071, -0.7071, -0.5), (-0.7071, -0.7071, 0.5), (-1.0, 0.0, -0.5), (-1.0, 0.0, 0.5), (-0.7071, 0.7071, -0.5), (-0.7071, 0.7071, 0.5)], [], [(16, 19, 18, 17), (17, 18, 21, 20), (20, 21, 23, 22), (22, 23, 25, 24), (24, 25, 27, 26), (26, 27, 29, 28), (15, 13, 12, 14), (28, 29, 31, 30), (30, 31, 19, 16), (1, 15, 14, 0), (2, 0, 16, 17), (1, 3, 18, 19), (4, 2, 17, 20), (3, 5, 21, 18), (6, 4, 20, 22), (5, 7, 23, 21), (8, 6, 22, 24), (7, 9, 25, 23), (10, 8, 24, 26), (9, 11, 27, 25), (12, 10, 26, 28), (11, 13, 29, 27), (14, 12, 28, 30), (13, 15, 31, 29), (0, 14, 30, 16), (15, 1, 19, 31), (13, 11, 10, 12), (11, 9, 8, 10), (9, 7, 6, 8), (7, 5, 4, 6), (5, 3, 2, 4), (3, 1, 0, 2)])
_uv = me_cylinder_002.uv_layers.new(name='UVMap')
_uv.uv.foreach_set('vector', [1.0, 0.5, 1.0, 1.0, 0.875, 1.0, 0.875, 0.5, 0.875, 0.5, 0.875, 1.0, 0.75, 1.0, 0.75, 0.5, 0.75, 0.5, 0.75, 1.0, 0.625, 1.0, 0.625, 0.5, 0.625, 0.5, 0.625, 1.0, 0.5, 1.0, 0.5, 0.5, 0.5, 0.5, 0.5, 1.0, 0.375, 1.0, 0.375, 0.5, 0.375, 0.5, 0.375, 1.0, 0.25, 1.0, 0.25, 0.5, 0.08398, 0.416, 0.01521, 0.25, 0.5152, 0.25, 0.584, 0.416, 0.25, 0.5, 0.25, 1.0, 0.125, 1.0, 0.125, 0.5, 0.125, 0.5, 0.125, 1.0, 0.0, 1.0, 0.0, 0.5, 0.25, 0.4848, 0.08398, 0.416, 0.584, 0.416, 0.75, 0.4848, 0.916, 0.416, 0.75, 0.4848, 0.75, 0.49, 0.9197, 0.4197, 0.25, 0.4848, 0.416, 0.416, 0.4197, 0.4197, 0.25, 0.49, 0.9848, 0.25, 0.916, 0.416, 0.9197, 0.4197, 0.99, 0.25, 0.416, 0.416, 0.4848, 0.25, 0.49, 0.25, 0.4197, 0.4197, 0.916, 0.08398, 0.9848, 0.25, 0.99, 0.25, 0.9197, 0.08029, 0.4848, 0.25, 0.416, 0.08398, 0.4197, 0.08029, 0.49, 0.25, 0.75, 0.01521, 0.916, 0.08398, 0.9197, 0.08029, 0.75, 0.01, 0.416, 0.08398, 0.25, 0.01521, 0.25, 0.01, 0.4197, 0.08029, 0.584, 0.08398, 0.75, 0.01521, 0.75, 0.01, 0.5803, 0.08029, 0.25, 0.01521, 0.08398, 0.08398, 0.08029, 0.08029, 0.25, 0.01, 0.5152, 0.25, 0.584, 0.08398, 0.5803, 0.08029, 0.51, 0.25, 0.08398, 0.08398, 0.01521, 0.25, 0.01, 0.25, 0.08029, 0.08029, 0.584, 0.416, 0.5152, 0.25, 0.51, 0.25, 0.5803, 0.4197, 0.01521, 0.25, 0.08398, 0.416, 0.08029, 0.4197, 0.01, 0.25, 0.75, 0.4848, 0.584, 0.416, 0.5803, 0.4197, 0.75, 0.49, 0.08398, 0.416, 0.25, 0.4848, 0.25, 0.49, 0.08029, 0.4197, 0.01521, 0.25, 0.08398, 0.08398, 0.584, 0.08398, 0.5152, 0.25, 0.08398, 0.08398, 0.25, 0.01521, 0.75, 0.01521, 0.584, 0.08398, 0.25, 0.01521, 0.416, 0.08398, 0.916, 0.08398, 0.75, 0.01521, 0.416, 0.08398, 0.4848, 0.25, 0.9848, 0.25, 0.916, 0.08398, 0.4848, 0.25, 0.416, 0.416, 0.916, 0.416, 0.9848, 0.25, 0.416, 0.416, 0.25, 0.4848, 0.75, 0.4848, 0.916, 0.416])
me_cylinder_002.materials.append(mat_material_012)
me_cylinder_002.update()

# ---- objects
ob_stange_3_001 = bpy.data.objects.new('Stange 3.001', me_cylinder_010)
ob_stange_2_001 = bpy.data.objects.new('Stange 2.001', me_cylinder_010)
ob_stange_1_001 = bpy.data.objects.new('Stange 1.001', me_cylinder_010)
ob_cylinder_004 = bpy.data.objects.new('Cylinder.004', me_cylinder_012)
ob_cylinder_003 = bpy.data.objects.new('Cylinder.003', me_cylinder_011)
ob_cylinder_002 = bpy.data.objects.new('Cylinder.002', me_cylinder_007)
ob_cylinder_001 = bpy.data.objects.new('Cylinder.001', me_cylinder_006)
ob_cylinder = bpy.data.objects.new('Cylinder', me_cylinder_002)
ob_camera_east = bpy.data.objects.new('Camera east', cam_camera_east_001)
ob_camera_north = bpy.data.objects.new('Camera north', cam_camera_north_001)
ob_camera_west = bpy.data.objects.new('Camera west', cam_camera_west_001)
ob_camera_south = bpy.data.objects.new('Camera south', cam_camera_south_001)
ob_sun_east = bpy.data.objects.new('Sun east', light_sun_east_001)
ob_sun_north = bpy.data.objects.new('Sun north', light_sun_north_001)
ob_sun_west = bpy.data.objects.new('Sun west', light_sun_west_001)
ob_sun_south = bpy.data.objects.new('Sun south', light_sun_south_001)

# ---- transforms, parenting, visibility, modifiers, constraints
ob_stange_3_001.location = (-0.3533, 0.2689, 2.5)
ob_stange_3_001.rotation_euler = (0.192, 0.192, 0.0)
ob_stange_3_001.scale = (0.03, 0.03, 5.0)
ob_stange_3_001.lock_scale = (True, True, True)
ob_stange_2_001.location = (0.3188, 0.3343, 2.5)
ob_stange_2_001.rotation_euler = (0.192, -0.192, 0.0)
ob_stange_2_001.scale = (0.03, 0.03, 5.0)
ob_stange_2_001.lock_scale = (True, True, True)
ob_stange_1_001.location = (0.0, -0.4528, 2.5)
ob_stange_1_001.rotation_euler = (-0.2967, 0.0, 0.0)
ob_stange_1_001.scale = (0.03, 0.03, 5.0)
ob_stange_1_001.lock_scale = (True, True, True)
ob_cylinder_004.location = (0.0, 0.0, 3.059)
ob_cylinder_004.rotation_euler = (0.0, -0.0, 0.3927)
ob_cylinder_004.scale = (1.01, 1.01, 0.5218)
ob_cylinder_003.location = (0.0, 0.0, 2.23)
ob_cylinder_003.rotation_euler = (0.0, -0.0, 0.7854)
ob_cylinder_003.scale = (3.04, 3.04, 0.44)
ob_cylinder_002.location = (0.0, 0.0, 2.23)
ob_cylinder_002.rotation_euler = (0.0, -0.0, 0.7854)
ob_cylinder_002.scale = (3.04, 3.04, 0.44)
ob_cylinder_001.location = (0.0, 0.0, 1.79)
ob_cylinder_001.rotation_euler = (0.0, -0.0, 0.7854)
ob_cylinder_001.scale = (3.04, 3.04, 0.44)
ob_cylinder.location = (0.0, 0.0, 0.785)
ob_cylinder.rotation_euler = (0.0, -0.0, 0.7854)
ob_cylinder.scale = (3.04, 3.04, 1.57)
ob_camera_east.location = (10.0, -10.0, 10.0)
ob_camera_east.rotation_euler = (1.047, 0.0, 0.7854)
ob_camera_north.location = (-10.0, -10.0, 10.0)
ob_camera_north.rotation_euler = (1.047, 0.0, -0.7854)
ob_camera_west.location = (-10.0, 10.0, 10.0)
ob_camera_west.rotation_euler = (1.047, 0.0, -2.356)
ob_camera_south.location = (10.0, 10.0, 10.0)
ob_camera_south.rotation_euler = (1.047, 0.0, 2.356)
ob_sun_east.location = (10.0, -10.0, 10.0)
ob_sun_north.location = (-10.0, -10.0, 10.0)
ob_sun_west.location = (-10.0, 10.0, 10.0)
ob_sun_south.location = (10.0, 10.0, 10.0)

# ---- collection membership
col_collection.objects.link(ob_stange_3_001)
col_collection.objects.link(ob_stange_2_001)
col_collection.objects.link(ob_stange_1_001)
col_collection.objects.link(ob_cylinder_004)
col_collection.objects.link(ob_cylinder_003)
col_collection.objects.link(ob_cylinder_002)
col_collection.objects.link(ob_cylinder_001)
col_collection.objects.link(ob_cylinder)
col_cameras.objects.link(ob_camera_east)
col_cameras.objects.link(ob_camera_north)
col_cameras.objects.link(ob_camera_west)
col_cameras.objects.link(ob_camera_south)
col_lights.objects.link(ob_sun_east)
col_lights.objects.link(ob_sun_north)
col_lights.objects.link(ob_sun_west)
col_lights.objects.link(ob_sun_south)

# ---- scene / render settings (as saved in the file)
scene.camera = ob_camera_south
scene.frame_start = 1; scene.frame_end = 250; scene.frame_set(1)
scene.render.engine = 'BLENDER_EEVEE_NEXT'
scene.render.film_transparent = True
scene.cycles.sampling_pattern = 'TABULATED_SOBOL'
scene.view_settings.view_transform = 'Filmic'
bpy.context.view_layer.update()
